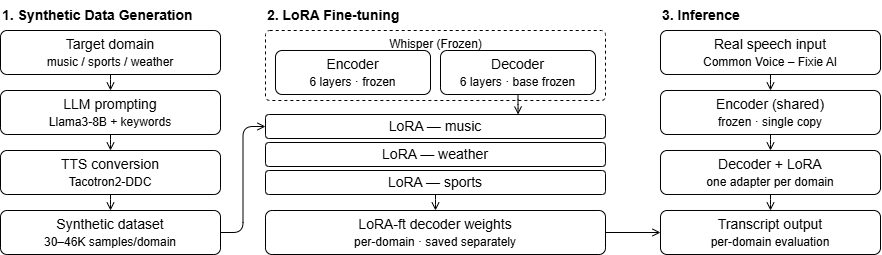

The diagram above was exported from draw.io. Its source (the exported page's mxGraphModel, read from the mxfile embedded in the PNG):
<mxGraphModel dx="1241" dy="677" grid="1" gridSize="10" guides="1" tooltips="1" connect="1" arrows="1" fold="1" page="1" pageScale="1" pageWidth="850" pageHeight="1100" math="0" shadow="0">
  <root>
    <mxCell id="0" />
    <mxCell id="1" parent="0" />
    <mxCell id="t1" parent="1" style="text;html=1;align=left;fontStyle=1;fontSize=14;fontColor=#000000;" value="1. Synthetic Data Generation" vertex="1">
      <mxGeometry height="24" width="240" x="10" as="geometry" />
    </mxCell>
    <mxCell id="t2" parent="1" style="text;html=1;align=left;fontStyle=1;fontSize=14;fontColor=#000000;" value="2. LoRA Fine-tuning" vertex="1">
      <mxGeometry height="24" width="340" x="275" as="geometry" />
    </mxCell>
    <mxCell id="t3" parent="1" style="text;html=1;align=left;fontStyle=1;fontSize=14;fontColor=#000000;" value="3. Inference" vertex="1">
      <mxGeometry height="24" width="220" x="670" as="geometry" />
    </mxCell>
    <mxCell id="a1" parent="1" style="rounded=1;whiteSpace=wrap;html=1;fontSize=14;fillColor=#ffffff;strokeColor=#000000;fontColor=#000000;" value="Target domain&lt;br&gt;&lt;span style=&quot;font-size:12px&quot;&gt;music / sports / weather&lt;/span&gt;" vertex="1">
      <mxGeometry height="44" width="220" x="10" y="30" as="geometry" />
    </mxCell>
    <mxCell id="a2" parent="1" style="rounded=1;whiteSpace=wrap;html=1;fontSize=14;fillColor=#ffffff;strokeColor=#000000;fontColor=#000000;" value="LLM prompting&lt;br&gt;&lt;span style=&quot;font-size:12px&quot;&gt;Llama3-8B + keywords&lt;/span&gt;" vertex="1">
      <mxGeometry height="44" width="220" x="10" y="90" as="geometry" />
    </mxCell>
    <mxCell id="a3" parent="1" style="rounded=1;whiteSpace=wrap;html=1;fontSize=14;fillColor=#ffffff;strokeColor=#000000;fontColor=#000000;" value="TTS conversion&lt;br&gt;&lt;span style=&quot;font-size:12px&quot;&gt;Tacotron2-DDC&lt;/span&gt;" vertex="1">
      <mxGeometry height="44" width="220" x="10" y="150" as="geometry" />
    </mxCell>
    <mxCell id="a4" parent="1" style="rounded=1;whiteSpace=wrap;html=1;fontSize=14;fillColor=#ffffff;strokeColor=#000000;fontColor=#000000;" value="Synthetic dataset&lt;br&gt;&lt;span style=&quot;font-size:12px&quot;&gt;30–46K samples/domain&lt;/span&gt;" vertex="1">
      <mxGeometry height="44" width="220" x="10" y="210" as="geometry" />
    </mxCell>
    <mxCell id="w" parent="1" style="rounded=1;arcSize=6;dashed=1;fillColor=none;strokeColor=#000000;fontColor=#000000;verticalAlign=top;fontSize=12;html=1;" value="Whisper (Frozen)" vertex="1">
      <mxGeometry height="70" width="340" x="275" y="30" as="geometry" />
    </mxCell>
    <mxCell id="enc" parent="1" style="rounded=1;whiteSpace=wrap;html=1;fontSize=14;fillColor=#ffffff;strokeColor=#000000;fontColor=#000000;" value="Encoder&lt;br&gt;&lt;span style=&quot;font-size:12px&quot;&gt;6 layers · frozen&lt;/span&gt;" vertex="1">
      <mxGeometry height="44" width="155" x="285" y="50" as="geometry" />
    </mxCell>
    <mxCell id="dec" parent="1" style="rounded=1;whiteSpace=wrap;html=1;fontSize=14;fillColor=#ffffff;strokeColor=#000000;fontColor=#000000;" value="Decoder&lt;br&gt;&lt;span style=&quot;font-size:12px&quot;&gt;6 layers · base frozen&lt;/span&gt;" vertex="1">
      <mxGeometry height="44" width="155" x="450" y="50" as="geometry" />
    </mxCell>
    <mxCell id="l1" parent="1" style="rounded=1;whiteSpace=wrap;html=1;fontSize=14;fillColor=#ffffff;strokeColor=#000000;fontColor=#000000;" value="LoRA — music" vertex="1">
      <mxGeometry height="24" width="340" x="275" y="114" as="geometry" />
    </mxCell>
    <mxCell id="l2" parent="1" style="rounded=1;whiteSpace=wrap;html=1;fontSize=14;fillColor=#ffffff;strokeColor=#000000;fontColor=#000000;" value="LoRA — weather" vertex="1">
      <mxGeometry height="24" width="340" x="275" y="142" as="geometry" />
    </mxCell>
    <mxCell id="l3" parent="1" style="rounded=1;whiteSpace=wrap;html=1;fontSize=14;fillColor=#ffffff;strokeColor=#000000;fontColor=#000000;" value="LoRA — sports" vertex="1">
      <mxGeometry height="24" width="340" x="275" y="170" as="geometry" />
    </mxCell>
    <mxCell id="wt" parent="1" style="rounded=1;whiteSpace=wrap;html=1;fontSize=14;fillColor=#ffffff;strokeColor=#000000;fontColor=#000000;" value="LoRA-ft decoder weights&lt;br&gt;&lt;span style=&quot;font-size:12px&quot;&gt;per-domain · saved separately&lt;/span&gt;" vertex="1">
      <mxGeometry height="44" width="340" x="275" y="210" as="geometry" />
    </mxCell>
    <mxCell id="c1" parent="1" style="rounded=1;whiteSpace=wrap;html=1;fontSize=14;fillColor=#ffffff;strokeColor=#000000;fontColor=#000000;" value="Real speech input&lt;br&gt;&lt;span style=&quot;font-size:12px&quot;&gt;Common Voice – Fixie AI&lt;/span&gt;" vertex="1">
      <mxGeometry height="44" width="220" x="670" y="30" as="geometry" />
    </mxCell>
    <mxCell id="c2" parent="1" style="rounded=1;whiteSpace=wrap;html=1;fontSize=14;fillColor=#ffffff;strokeColor=#000000;fontColor=#000000;" value="Encoder (shared)&lt;br&gt;&lt;span style=&quot;font-size:12px&quot;&gt;frozen · single copy&lt;/span&gt;" vertex="1">
      <mxGeometry height="44" width="220" x="670" y="90" as="geometry" />
    </mxCell>
    <mxCell id="c3" parent="1" style="rounded=1;whiteSpace=wrap;html=1;fontSize=14;fillColor=#ffffff;strokeColor=#000000;fontColor=#000000;" value="Decoder + LoRA&lt;br&gt;&lt;span style=&quot;font-size:12px&quot;&gt;one adapter per domain&lt;/span&gt;" vertex="1">
      <mxGeometry height="44" width="220" x="670" y="150" as="geometry" />
    </mxCell>
    <mxCell id="c4" parent="1" style="rounded=1;whiteSpace=wrap;html=1;fontSize=14;fillColor=#ffffff;strokeColor=#000000;fontColor=#000000;" value="Transcript output&lt;br&gt;&lt;span style=&quot;font-size:12px&quot;&gt;per-domain evaluation&lt;/span&gt;" vertex="1">
      <mxGeometry height="44" width="220" x="670" y="210" as="geometry" />
    </mxCell>
    <mxCell id="e1" edge="1" parent="1" source="a1" style="edgeStyle=orthogonalEdgeStyle;endArrow=open;endSize=6;html=1;strokeColor=#000000;" target="a2">
      <mxGeometry relative="1" as="geometry" />
    </mxCell>
    <mxCell id="e2" edge="1" parent="1" source="a2" style="edgeStyle=orthogonalEdgeStyle;endArrow=open;endSize=6;html=1;strokeColor=#000000;" target="a3">
      <mxGeometry relative="1" as="geometry" />
    </mxCell>
    <mxCell id="e3" edge="1" parent="1" source="a3" style="edgeStyle=orthogonalEdgeStyle;endArrow=open;endSize=6;html=1;strokeColor=#000000;" target="a4">
      <mxGeometry relative="1" as="geometry" />
    </mxCell>
    <mxCell id="e4" edge="1" parent="1" source="dec" style="edgeStyle=orthogonalEdgeStyle;endArrow=open;endSize=6;html=1;strokeColor=#000000;exitX=0.5;exitY=1;entryX=0.743;entryY=0;" target="l1">
      <mxGeometry relative="1" as="geometry" />
    </mxCell>
    <mxCell id="e5" edge="1" parent="1" source="l3" style="edgeStyle=orthogonalEdgeStyle;endArrow=open;endSize=6;html=1;strokeColor=#000000;" target="wt">
      <mxGeometry relative="1" as="geometry" />
    </mxCell>
    <mxCell id="e6" edge="1" parent="1" source="c1" style="edgeStyle=orthogonalEdgeStyle;endArrow=open;endSize=6;html=1;strokeColor=#000000;" target="c2">
      <mxGeometry relative="1" as="geometry" />
    </mxCell>
    <mxCell id="e7" edge="1" parent="1" source="c2" style="edgeStyle=orthogonalEdgeStyle;endArrow=open;endSize=6;html=1;strokeColor=#000000;" target="c3">
      <mxGeometry relative="1" as="geometry" />
    </mxCell>
    <mxCell id="e8" edge="1" parent="1" source="c3" style="edgeStyle=orthogonalEdgeStyle;endArrow=open;endSize=6;html=1;strokeColor=#000000;" target="c4">
      <mxGeometry relative="1" as="geometry" />
    </mxCell>
    <mxCell id="e9" edge="1" parent="1" source="a4" style="edgeStyle=orthogonalEdgeStyle;endArrow=open;endSize=6;html=1;strokeColor=#000000;exitX=1;exitY=0.5;entryX=0;entryY=0.5;" target="l1">
      <mxGeometry relative="1" as="geometry" />
    </mxCell>
    <mxCell id="e10" edge="1" parent="1" source="wt" style="edgeStyle=orthogonalEdgeStyle;endArrow=open;endSize=6;html=1;strokeColor=#000000;exitX=1;exitY=0.5;entryX=0;entryY=0.5;" target="c4">
      <mxGeometry relative="1" as="geometry" />
    </mxCell>
  </root>
</mxGraphModel>